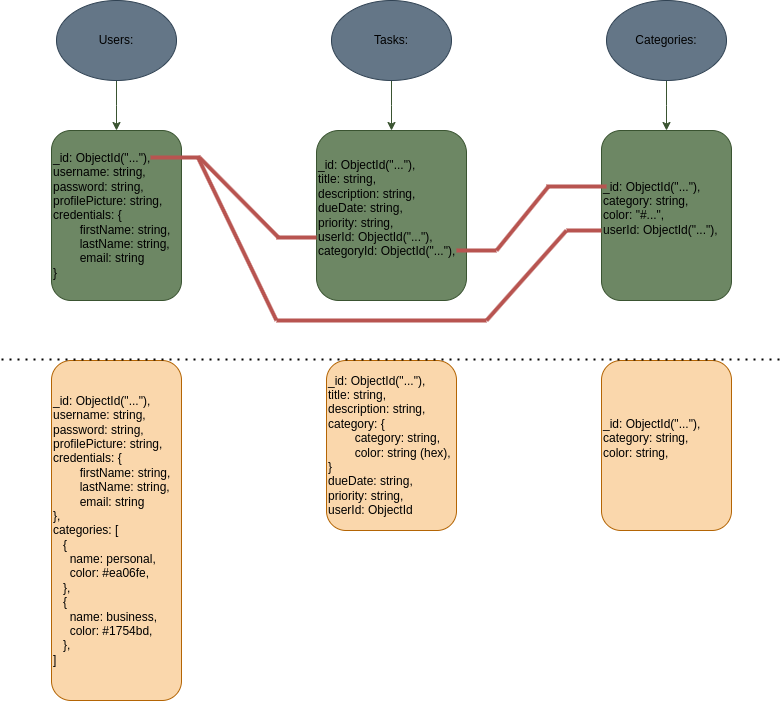

The diagram above was exported from draw.io. Its source (the exported page's mxGraphModel, read from the mxfile embedded in the PNG):
<mxGraphModel dx="1050" dy="583" grid="1" gridSize="3" guides="1" tooltips="1" connect="1" arrows="1" fold="1" page="1" pageScale="1" pageWidth="850" pageHeight="1100" math="0" shadow="0">
  <root>
    <mxCell id="0" />
    <mxCell id="1" parent="0" />
    <mxCell id="050T6s8dznRPhbDwRUj--14" value="" style="edgeStyle=orthogonalEdgeStyle;rounded=0;orthogonalLoop=1;jettySize=auto;html=1;labelBackgroundColor=none;strokeColor=#3A5431;fontColor=default;fillColor=#6d8764;" edge="1" parent="1" source="050T6s8dznRPhbDwRUj--1">
      <mxGeometry relative="1" as="geometry">
        <mxPoint x="150" y="160" as="targetPoint" />
      </mxGeometry>
    </mxCell>
    <mxCell id="050T6s8dznRPhbDwRUj--1" value="&lt;font color=&quot;#000000&quot;&gt;Users:&lt;/font&gt;" style="ellipse;whiteSpace=wrap;html=1;labelBackgroundColor=none;fillColor=#647687;strokeColor=#314354;fontColor=#ffffff;" vertex="1" parent="1">
      <mxGeometry x="90" y="30" width="120" height="80" as="geometry" />
    </mxCell>
    <mxCell id="050T6s8dznRPhbDwRUj--10" value="" style="edgeStyle=orthogonalEdgeStyle;rounded=0;orthogonalLoop=1;jettySize=auto;html=1;labelBackgroundColor=none;strokeColor=#3A5431;fontColor=default;fillColor=#6d8764;" edge="1" parent="1" source="050T6s8dznRPhbDwRUj--2">
      <mxGeometry relative="1" as="geometry">
        <mxPoint x="425" y="160" as="targetPoint" />
      </mxGeometry>
    </mxCell>
    <mxCell id="050T6s8dznRPhbDwRUj--2" value="&lt;font color=&quot;#000000&quot;&gt;Tasks:&lt;/font&gt;" style="ellipse;whiteSpace=wrap;html=1;labelBackgroundColor=none;fillColor=#647687;strokeColor=#314354;fontColor=#ffffff;" vertex="1" parent="1">
      <mxGeometry x="365" y="30" width="120" height="80" as="geometry" />
    </mxCell>
    <mxCell id="050T6s8dznRPhbDwRUj--25" value="" style="edgeStyle=orthogonalEdgeStyle;rounded=0;orthogonalLoop=1;jettySize=auto;html=1;labelBackgroundColor=none;strokeColor=#3A5431;fontColor=default;fillColor=#6d8764;" edge="1" parent="1" source="050T6s8dznRPhbDwRUj--3">
      <mxGeometry relative="1" as="geometry">
        <mxPoint x="700" y="160" as="targetPoint" />
      </mxGeometry>
    </mxCell>
    <mxCell id="050T6s8dznRPhbDwRUj--3" value="&lt;font color=&quot;#000000&quot;&gt;Categories:&lt;/font&gt;" style="ellipse;whiteSpace=wrap;html=1;labelBackgroundColor=none;fillColor=#647687;strokeColor=#314354;fontColor=#ffffff;" vertex="1" parent="1">
      <mxGeometry x="640" y="30" width="120" height="80" as="geometry" />
    </mxCell>
    <mxCell id="050T6s8dznRPhbDwRUj--19" value="&lt;div&gt;&lt;font color=&quot;#000000&quot;&gt;_id: ObjectId(&quot;...&quot;),&lt;/font&gt;&lt;/div&gt;&lt;div&gt;&lt;font color=&quot;#000000&quot;&gt;username: string,&lt;/font&gt;&lt;/div&gt;&lt;div&gt;&lt;font color=&quot;#000000&quot;&gt;password: string,&lt;/font&gt;&lt;/div&gt;&lt;div&gt;&lt;font color=&quot;#000000&quot;&gt;profilePicture: string,&lt;/font&gt;&lt;/div&gt;&lt;div&gt;&lt;font color=&quot;#000000&quot;&gt;credentials: {&lt;/font&gt;&lt;/div&gt;&lt;div&gt;&lt;font color=&quot;#000000&quot;&gt;&lt;span style=&quot;background-color: initial; white-space: pre;&quot;&gt;&#09;&lt;/span&gt;&lt;span style=&quot;background-color: initial;&quot;&gt;firstName: string,&lt;/span&gt;&lt;br&gt;&lt;/font&gt;&lt;/div&gt;&lt;div&gt;&lt;span style=&quot;background-color: initial;&quot;&gt;&lt;font color=&quot;#000000&quot;&gt;&lt;span style=&quot;white-space: pre;&quot;&gt;&#09;&lt;/span&gt;lastName: string,&lt;br&gt;&lt;/font&gt;&lt;/span&gt;&lt;/div&gt;&lt;div&gt;&lt;span style=&quot;background-color: initial;&quot;&gt;&lt;font color=&quot;#000000&quot;&gt;&lt;span style=&quot;white-space: pre;&quot;&gt;&#09;&lt;/span&gt;email: string&lt;/font&gt;&lt;/span&gt;&lt;/div&gt;&lt;div&gt;&lt;font color=&quot;#000000&quot;&gt;}&lt;/font&gt;&lt;/div&gt;" style="rounded=1;whiteSpace=wrap;html=1;align=left;labelBackgroundColor=none;fillColor=#6d8764;strokeColor=#3A5431;fontColor=#ffffff;" vertex="1" parent="1">
      <mxGeometry x="85" y="160" width="130" height="170" as="geometry" />
    </mxCell>
    <mxCell id="050T6s8dznRPhbDwRUj--26" value="&lt;div&gt;&lt;font color=&quot;#000000&quot;&gt;_id: ObjectId(&quot;...&quot;),&lt;/font&gt;&lt;/div&gt;&lt;div&gt;&lt;font color=&quot;#000000&quot;&gt;title: string,&lt;/font&gt;&lt;/div&gt;&lt;div&gt;&lt;font color=&quot;#000000&quot;&gt;description: string,&lt;/font&gt;&lt;/div&gt;&lt;div&gt;&lt;font color=&quot;#000000&quot;&gt;dueDate: string,&lt;/font&gt;&lt;/div&gt;&lt;div&gt;&lt;font color=&quot;#000000&quot;&gt;priority: string,&lt;/font&gt;&lt;/div&gt;&lt;div&gt;&lt;font color=&quot;#000000&quot;&gt;userId:&amp;nbsp;&lt;/font&gt;&lt;span style=&quot;color: rgb(0, 0, 0); background-color: initial;&quot;&gt;ObjectId(&quot;...&quot;),&lt;/span&gt;&lt;/div&gt;&lt;div&gt;&lt;span style=&quot;color: rgb(0, 0, 0); background-color: initial;&quot;&gt;categoryId:&amp;nbsp;&lt;/span&gt;&lt;span style=&quot;color: rgb(0, 0, 0); background-color: initial;&quot;&gt;ObjectId(&quot;...&quot;),&lt;/span&gt;&lt;/div&gt;&lt;div&gt;&lt;span style=&quot;color: rgb(0, 0, 0); background-color: initial;&quot;&gt;&lt;br&gt;&lt;/span&gt;&lt;/div&gt;" style="rounded=1;whiteSpace=wrap;html=1;align=left;labelBackgroundColor=none;fillColor=#6d8764;strokeColor=#3A5431;fontColor=#ffffff;" vertex="1" parent="1">
      <mxGeometry x="350" y="160" width="150" height="170" as="geometry" />
    </mxCell>
    <mxCell id="050T6s8dznRPhbDwRUj--27" value="&lt;font color=&quot;#000000&quot;&gt;_id: ObjectId(&quot;...&quot;),&lt;/font&gt;&lt;div&gt;&lt;font color=&quot;#000000&quot;&gt;category: string,&lt;/font&gt;&lt;/div&gt;&lt;div&gt;&lt;font color=&quot;#000000&quot;&gt;color: &quot;#...&quot;,&lt;/font&gt;&lt;/div&gt;&lt;div&gt;&lt;font color=&quot;#000000&quot;&gt;userId:&amp;nbsp;&lt;/font&gt;&lt;span style=&quot;color: rgb(0, 0, 0); background-color: initial;&quot;&gt;ObjectId(&quot;...&quot;),&lt;/span&gt;&lt;/div&gt;&lt;div&gt;&lt;div&gt;&lt;br&gt;&lt;/div&gt;&lt;/div&gt;" style="rounded=1;whiteSpace=wrap;html=1;align=left;labelBackgroundColor=none;fillColor=#6d8764;strokeColor=#3A5431;fontColor=#ffffff;" vertex="1" parent="1">
      <mxGeometry x="635" y="160" width="130" height="170" as="geometry" />
    </mxCell>
    <mxCell id="050T6s8dznRPhbDwRUj--35" value="" style="endArrow=none;html=1;rounded=0;strokeColor=#b85450;fontColor=#393C56;fillColor=#f8cecc;strokeWidth=4;gradientColor=#ea6b66;" edge="1" parent="1">
      <mxGeometry width="50" height="50" relative="1" as="geometry">
        <mxPoint x="184" y="187" as="sourcePoint" />
        <mxPoint x="234" y="187" as="targetPoint" />
      </mxGeometry>
    </mxCell>
    <mxCell id="050T6s8dznRPhbDwRUj--36" value="" style="endArrow=none;html=1;rounded=0;strokeColor=#b85450;fontColor=#393C56;fillColor=#f8cecc;strokeWidth=4;gradientColor=#ea6b66;" edge="1" parent="1">
      <mxGeometry width="50" height="50" relative="1" as="geometry">
        <mxPoint x="233" y="187" as="sourcePoint" />
        <mxPoint x="312" y="267" as="targetPoint" />
      </mxGeometry>
    </mxCell>
    <mxCell id="050T6s8dznRPhbDwRUj--37" value="" style="endArrow=none;html=1;rounded=0;strokeColor=#b85450;fontColor=#393C56;fillColor=#f8cecc;strokeWidth=4;gradientColor=#ea6b66;" edge="1" parent="1">
      <mxGeometry width="50" height="50" relative="1" as="geometry">
        <mxPoint x="350" y="267" as="sourcePoint" />
        <mxPoint x="310" y="267" as="targetPoint" />
      </mxGeometry>
    </mxCell>
    <mxCell id="050T6s8dznRPhbDwRUj--42" value="&lt;div&gt;&lt;div style=&quot;color: rgb(255, 255, 255);&quot;&gt;&lt;font color=&quot;#000000&quot;&gt;_id: ObjectId(&quot;...&quot;),&lt;/font&gt;&lt;/div&gt;&lt;font color=&quot;#000000&quot;&gt;username: string,&lt;/font&gt;&lt;/div&gt;&lt;div&gt;&lt;font color=&quot;#000000&quot;&gt;password: string,&lt;/font&gt;&lt;/div&gt;&lt;div&gt;&lt;font color=&quot;#000000&quot;&gt;profilePicture: string,&lt;/font&gt;&lt;/div&gt;&lt;div&gt;&lt;font color=&quot;#000000&quot;&gt;credentials: {&lt;/font&gt;&lt;/div&gt;&lt;div&gt;&lt;font color=&quot;#000000&quot;&gt;&lt;span style=&quot;background-color: initial; white-space: pre;&quot;&gt;&#09;&lt;/span&gt;&lt;span style=&quot;background-color: initial;&quot;&gt;firstName: string,&lt;/span&gt;&lt;br&gt;&lt;/font&gt;&lt;/div&gt;&lt;div&gt;&lt;span style=&quot;background-color: initial;&quot;&gt;&lt;font color=&quot;#000000&quot;&gt;&lt;span style=&quot;white-space: pre;&quot;&gt;&#09;&lt;/span&gt;lastName: string,&lt;br&gt;&lt;/font&gt;&lt;/span&gt;&lt;/div&gt;&lt;div&gt;&lt;span style=&quot;background-color: initial;&quot;&gt;&lt;font color=&quot;#000000&quot;&gt;&lt;span style=&quot;white-space: pre;&quot;&gt;&#09;&lt;/span&gt;email: string&lt;/font&gt;&lt;/span&gt;&lt;/div&gt;&lt;div&gt;&lt;font color=&quot;#000000&quot;&gt;},&lt;/font&gt;&lt;/div&gt;&lt;div&gt;&lt;font color=&quot;#000000&quot;&gt;categories: [&lt;/font&gt;&lt;/div&gt;&lt;div&gt;&lt;span style=&quot;white-space: pre;&quot;&gt;&lt;font color=&quot;#000000&quot;&gt;   {&lt;/font&gt;&lt;/span&gt;&lt;/div&gt;&lt;div&gt;&lt;span style=&quot;white-space: pre;&quot;&gt;&lt;font color=&quot;#000000&quot;&gt;     name: personal,&lt;/font&gt;&lt;/span&gt;&lt;/div&gt;&lt;div&gt;&lt;font color=&quot;#000000&quot;&gt;&lt;span style=&quot;white-space: pre;&quot;&gt;     color: &lt;/span&gt;&lt;span style=&quot;background-color: initial; white-space: pre;&quot;&gt;#ea06fe,&lt;/span&gt;&lt;span style=&quot;white-space: pre; background-color: initial;&quot;&gt;&#09;&lt;/span&gt;&lt;/font&gt;&lt;/div&gt;&lt;div&gt;&lt;font color=&quot;#000000&quot;&gt;&lt;span style=&quot;white-space: pre;&quot;&gt;   },&lt;/span&gt;&lt;span style=&quot;white-space: pre; background-color: initial;&quot;&gt; &lt;/span&gt;&lt;/font&gt;&lt;/div&gt;&lt;div&gt;&lt;span style=&quot;white-space: pre; background-color: initial;&quot;&gt;&lt;font color=&quot;#000000&quot;&gt;   {&lt;/font&gt;&lt;/span&gt;&lt;/div&gt;&lt;div&gt;&lt;span style=&quot;white-space: pre;&quot;&gt;&lt;font color=&quot;#000000&quot;&gt;     name: business,&lt;/font&gt;&lt;/span&gt;&lt;/div&gt;&lt;div&gt;&lt;font color=&quot;#000000&quot;&gt;&lt;span style=&quot;white-space: pre;&quot;&gt;     color: &lt;/span&gt;&lt;span style=&quot;background-color: initial; white-space: pre;&quot;&gt;#1754bd,&lt;/span&gt;&lt;span style=&quot;background-color: initial; white-space: pre;&quot;&gt;&#09;&lt;/span&gt;&lt;/font&gt;&lt;/div&gt;&lt;div&gt;&lt;span style=&quot;white-space: pre;&quot;&gt;&lt;font color=&quot;#000000&quot;&gt;   },&lt;/font&gt;&lt;/span&gt;&lt;/div&gt;&lt;div&gt;&lt;font color=&quot;#000000&quot;&gt;]&lt;/font&gt;&lt;/div&gt;" style="rounded=1;whiteSpace=wrap;html=1;align=left;labelBackgroundColor=none;fillColor=#fad7ac;strokeColor=#b46504;" vertex="1" parent="1">
      <mxGeometry x="85" y="390" width="130" height="340" as="geometry" />
    </mxCell>
    <mxCell id="050T6s8dznRPhbDwRUj--44" value="&lt;div&gt;&lt;font color=&quot;#000000&quot;&gt;_id: ObjectId(&quot;...&quot;),&lt;/font&gt;&lt;/div&gt;&lt;div&gt;&lt;font color=&quot;#000000&quot;&gt;title: string,&lt;/font&gt;&lt;/div&gt;&lt;div&gt;&lt;font color=&quot;#000000&quot;&gt;description: string,&lt;/font&gt;&lt;/div&gt;&lt;div&gt;&lt;font color=&quot;#000000&quot;&gt;category: {&lt;/font&gt;&lt;/div&gt;&lt;div&gt;&lt;font color=&quot;#000000&quot;&gt;&lt;span style=&quot;white-space: pre;&quot;&gt;&#09;&lt;/span&gt;category: string,&lt;br&gt;&lt;/font&gt;&lt;/div&gt;&lt;div&gt;&lt;font color=&quot;#000000&quot;&gt;&lt;span style=&quot;white-space: pre;&quot;&gt;&#09;&lt;/span&gt;color: string (hex),&lt;br&gt;&lt;/font&gt;&lt;/div&gt;&lt;div&gt;&lt;font color=&quot;#000000&quot;&gt;}&lt;/font&gt;&lt;/div&gt;&lt;div&gt;&lt;font color=&quot;#000000&quot;&gt;dueDate: string,&lt;/font&gt;&lt;/div&gt;&lt;div&gt;&lt;font color=&quot;#000000&quot;&gt;priority: string,&lt;/font&gt;&lt;/div&gt;&lt;div&gt;&lt;font color=&quot;#000000&quot;&gt;userId: ObjectId&lt;/font&gt;&lt;/div&gt;" style="rounded=1;whiteSpace=wrap;html=1;align=left;labelBackgroundColor=none;fillColor=#fad7ac;strokeColor=#b46504;" vertex="1" parent="1">
      <mxGeometry x="360" y="390" width="130" height="170" as="geometry" />
    </mxCell>
    <mxCell id="050T6s8dznRPhbDwRUj--46" value="&lt;font color=&quot;#000000&quot;&gt;_id: ObjectId(&quot;...&quot;),&lt;/font&gt;&lt;div&gt;&lt;font color=&quot;#000000&quot;&gt;category: string,&lt;/font&gt;&lt;/div&gt;&lt;div&gt;&lt;font color=&quot;#000000&quot;&gt;color: string,&lt;/font&gt;&lt;/div&gt;&lt;div&gt;&lt;div&gt;&lt;br&gt;&lt;/div&gt;&lt;/div&gt;" style="rounded=1;whiteSpace=wrap;html=1;align=left;labelBackgroundColor=none;fillColor=#fad7ac;strokeColor=#b46504;" vertex="1" parent="1">
      <mxGeometry x="635" y="390" width="130" height="170" as="geometry" />
    </mxCell>
    <mxCell id="050T6s8dznRPhbDwRUj--47" value="" style="endArrow=none;dashed=1;html=1;dashPattern=1 3;strokeWidth=2;rounded=0;fontColor=#393C56;" edge="1" parent="1">
      <mxGeometry width="50" height="50" relative="1" as="geometry">
        <mxPoint x="35" y="389" as="sourcePoint" />
        <mxPoint x="815" y="389" as="targetPoint" />
      </mxGeometry>
    </mxCell>
    <mxCell id="050T6s8dznRPhbDwRUj--48" value="" style="endArrow=none;html=1;rounded=0;strokeColor=#b85450;fontColor=#393C56;fillColor=#f8cecc;strokeWidth=4;gradientColor=#ea6b66;" edge="1" parent="1">
      <mxGeometry width="50" height="50" relative="1" as="geometry">
        <mxPoint x="490" y="280" as="sourcePoint" />
        <mxPoint x="530" y="280" as="targetPoint" />
      </mxGeometry>
    </mxCell>
    <mxCell id="050T6s8dznRPhbDwRUj--49" value="" style="endArrow=none;html=1;rounded=0;strokeColor=#b85450;fontColor=#393C56;fillColor=#f8cecc;strokeWidth=4;gradientColor=#ea6b66;" edge="1" parent="1">
      <mxGeometry width="50" height="50" relative="1" as="geometry">
        <mxPoint x="582" y="216" as="sourcePoint" />
        <mxPoint x="530" y="280" as="targetPoint" />
      </mxGeometry>
    </mxCell>
    <mxCell id="050T6s8dznRPhbDwRUj--50" value="" style="endArrow=none;html=1;rounded=0;strokeColor=#b85450;fontColor=#393C56;fillColor=#f8cecc;strokeWidth=4;gradientColor=#ea6b66;" edge="1" parent="1">
      <mxGeometry width="50" height="50" relative="1" as="geometry">
        <mxPoint x="580" y="216" as="sourcePoint" />
        <mxPoint x="640" y="216" as="targetPoint" />
      </mxGeometry>
    </mxCell>
    <mxCell id="050T6s8dznRPhbDwRUj--54" value="" style="endArrow=none;html=1;rounded=0;strokeColor=#b85450;fontColor=#393C56;fillColor=#f8cecc;strokeWidth=4;gradientColor=#ea6b66;" edge="1" parent="1">
      <mxGeometry width="50" height="50" relative="1" as="geometry">
        <mxPoint x="231" y="186" as="sourcePoint" />
        <mxPoint x="310" y="350" as="targetPoint" />
      </mxGeometry>
    </mxCell>
    <mxCell id="050T6s8dznRPhbDwRUj--55" value="" style="endArrow=none;html=1;rounded=0;strokeColor=#b85450;fontColor=#393C56;fillColor=#f8cecc;strokeWidth=4;gradientColor=#ea6b66;" edge="1" parent="1">
      <mxGeometry width="50" height="50" relative="1" as="geometry">
        <mxPoint x="520" y="350" as="sourcePoint" />
        <mxPoint x="310" y="350" as="targetPoint" />
      </mxGeometry>
    </mxCell>
    <mxCell id="050T6s8dznRPhbDwRUj--56" value="" style="endArrow=none;html=1;rounded=0;strokeColor=#b85450;fontColor=#393C56;fillColor=#f8cecc;strokeWidth=4;gradientColor=#ea6b66;" edge="1" parent="1">
      <mxGeometry width="50" height="50" relative="1" as="geometry">
        <mxPoint x="635" y="260" as="sourcePoint" />
        <mxPoint x="600" y="260" as="targetPoint" />
      </mxGeometry>
    </mxCell>
    <mxCell id="050T6s8dznRPhbDwRUj--57" value="" style="endArrow=none;html=1;rounded=0;strokeColor=#b85450;fontColor=#393C56;fillColor=#f8cecc;strokeWidth=4;gradientColor=#ea6b66;" edge="1" parent="1">
      <mxGeometry width="50" height="50" relative="1" as="geometry">
        <mxPoint x="600" y="260" as="sourcePoint" />
        <mxPoint x="520" y="350" as="targetPoint" />
      </mxGeometry>
    </mxCell>
  </root>
</mxGraphModel>